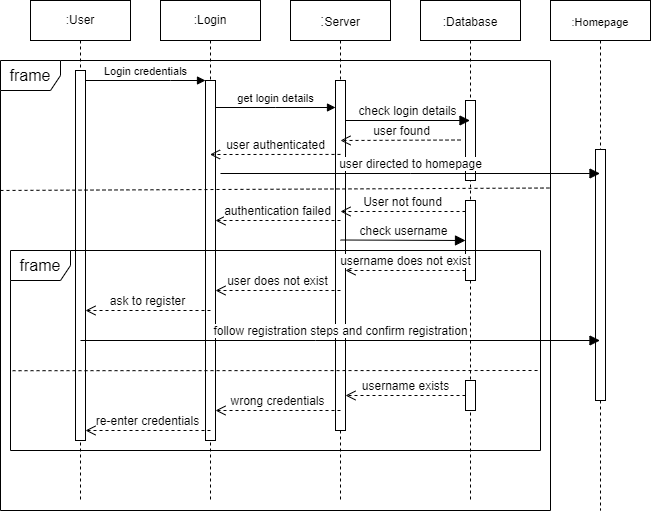

The diagram above was exported from draw.io. Its source (the exported page's mxGraphModel, read from the mxfile embedded in the PNG):
<mxGraphModel dx="1048" dy="631" grid="1" gridSize="10" guides="1" tooltips="1" connect="1" arrows="1" fold="1" page="1" pageScale="1" pageWidth="850" pageHeight="1100" math="0" shadow="0">
  <root>
    <mxCell id="0" />
    <mxCell id="1" parent="0" />
    <mxCell id="aM9ryv3xv72pqoxQDRHE-1" value=":User" style="shape=umlLifeline;perimeter=lifelinePerimeter;whiteSpace=wrap;html=1;container=0;dropTarget=0;collapsible=0;recursiveResize=0;outlineConnect=0;portConstraint=eastwest;newEdgeStyle={&quot;edgeStyle&quot;:&quot;elbowEdgeStyle&quot;,&quot;elbow&quot;:&quot;vertical&quot;,&quot;curved&quot;:0,&quot;rounded&quot;:0};" parent="1" vertex="1">
      <mxGeometry x="40" y="40" width="100" height="500" as="geometry" />
    </mxCell>
    <mxCell id="aM9ryv3xv72pqoxQDRHE-2" value="" style="html=1;points=[];perimeter=orthogonalPerimeter;outlineConnect=0;targetShapes=umlLifeline;portConstraint=eastwest;newEdgeStyle={&quot;edgeStyle&quot;:&quot;elbowEdgeStyle&quot;,&quot;elbow&quot;:&quot;vertical&quot;,&quot;curved&quot;:0,&quot;rounded&quot;:0};" parent="aM9ryv3xv72pqoxQDRHE-1" vertex="1">
      <mxGeometry x="45" y="70" width="10" height="370" as="geometry" />
    </mxCell>
    <mxCell id="aM9ryv3xv72pqoxQDRHE-5" value=":Login" style="shape=umlLifeline;perimeter=lifelinePerimeter;whiteSpace=wrap;html=1;container=0;dropTarget=0;collapsible=0;recursiveResize=0;outlineConnect=0;portConstraint=eastwest;newEdgeStyle={&quot;edgeStyle&quot;:&quot;elbowEdgeStyle&quot;,&quot;elbow&quot;:&quot;vertical&quot;,&quot;curved&quot;:0,&quot;rounded&quot;:0};" parent="1" vertex="1">
      <mxGeometry x="170" y="40" width="100" height="500" as="geometry" />
    </mxCell>
    <mxCell id="aM9ryv3xv72pqoxQDRHE-6" value="" style="html=1;points=[];perimeter=orthogonalPerimeter;outlineConnect=0;targetShapes=umlLifeline;portConstraint=eastwest;newEdgeStyle={&quot;edgeStyle&quot;:&quot;elbowEdgeStyle&quot;,&quot;elbow&quot;:&quot;vertical&quot;,&quot;curved&quot;:0,&quot;rounded&quot;:0};" parent="aM9ryv3xv72pqoxQDRHE-5" vertex="1">
      <mxGeometry x="45" y="80" width="10" height="360" as="geometry" />
    </mxCell>
    <mxCell id="aM9ryv3xv72pqoxQDRHE-7" value="Login credentials" style="html=1;verticalAlign=bottom;endArrow=block;edgeStyle=elbowEdgeStyle;elbow=vertical;curved=0;rounded=0;" parent="1" source="aM9ryv3xv72pqoxQDRHE-2" target="aM9ryv3xv72pqoxQDRHE-6" edge="1">
      <mxGeometry relative="1" as="geometry">
        <mxPoint x="195" y="130" as="sourcePoint" />
        <Array as="points">
          <mxPoint x="180" y="120" />
        </Array>
      </mxGeometry>
    </mxCell>
    <mxCell id="aM9ryv3xv72pqoxQDRHE-9" value="get login details" style="html=1;verticalAlign=bottom;endArrow=block;edgeStyle=elbowEdgeStyle;elbow=vertical;curved=0;rounded=0;" parent="1" target="QfHZDbEyzB1XwbqC7nEc-4" edge="1">
      <mxGeometry relative="1" as="geometry">
        <mxPoint x="225" y="147" as="sourcePoint" />
        <Array as="points" />
        <mxPoint x="349.5" y="147" as="targetPoint" />
      </mxGeometry>
    </mxCell>
    <mxCell id="QfHZDbEyzB1XwbqC7nEc-1" value=":&lt;font style=&quot;font-size: 12px;&quot;&gt;Server&lt;/font&gt;" style="shape=umlLifeline;perimeter=lifelinePerimeter;whiteSpace=wrap;html=1;container=1;dropTarget=0;collapsible=0;recursiveResize=0;outlineConnect=0;portConstraint=eastwest;newEdgeStyle={&quot;edgeStyle&quot;:&quot;elbowEdgeStyle&quot;,&quot;elbow&quot;:&quot;vertical&quot;,&quot;curved&quot;:0,&quot;rounded&quot;:0};fontSize=16;" vertex="1" parent="1">
      <mxGeometry x="300" y="40" width="100" height="500" as="geometry" />
    </mxCell>
    <mxCell id="QfHZDbEyzB1XwbqC7nEc-4" value="" style="html=1;points=[];perimeter=orthogonalPerimeter;outlineConnect=0;targetShapes=umlLifeline;portConstraint=eastwest;newEdgeStyle={&quot;edgeStyle&quot;:&quot;elbowEdgeStyle&quot;,&quot;elbow&quot;:&quot;vertical&quot;,&quot;curved&quot;:0,&quot;rounded&quot;:0};fontSize=16;" vertex="1" parent="QfHZDbEyzB1XwbqC7nEc-1">
      <mxGeometry x="45" y="80" width="10" height="350" as="geometry" />
    </mxCell>
    <mxCell id="QfHZDbEyzB1XwbqC7nEc-2" value="&lt;font style=&quot;font-size: 12px;&quot;&gt;:Database&lt;/font&gt;" style="shape=umlLifeline;perimeter=lifelinePerimeter;whiteSpace=wrap;html=1;container=1;dropTarget=0;collapsible=0;recursiveResize=0;outlineConnect=0;portConstraint=eastwest;newEdgeStyle={&quot;edgeStyle&quot;:&quot;elbowEdgeStyle&quot;,&quot;elbow&quot;:&quot;vertical&quot;,&quot;curved&quot;:0,&quot;rounded&quot;:0};fontSize=16;" vertex="1" parent="1">
      <mxGeometry x="430" y="40" width="100" height="500" as="geometry" />
    </mxCell>
    <mxCell id="QfHZDbEyzB1XwbqC7nEc-5" value="" style="html=1;points=[];perimeter=orthogonalPerimeter;outlineConnect=0;targetShapes=umlLifeline;portConstraint=eastwest;newEdgeStyle={&quot;edgeStyle&quot;:&quot;elbowEdgeStyle&quot;,&quot;elbow&quot;:&quot;vertical&quot;,&quot;curved&quot;:0,&quot;rounded&quot;:0};fontSize=16;" vertex="1" parent="QfHZDbEyzB1XwbqC7nEc-2">
      <mxGeometry x="45" y="100" width="10" height="80" as="geometry" />
    </mxCell>
    <mxCell id="QfHZDbEyzB1XwbqC7nEc-3" value="&lt;font style=&quot;font-size: 11px;&quot;&gt;:Homepage&lt;/font&gt;" style="shape=umlLifeline;perimeter=lifelinePerimeter;whiteSpace=wrap;html=1;container=1;dropTarget=0;collapsible=0;recursiveResize=0;outlineConnect=0;portConstraint=eastwest;newEdgeStyle={&quot;edgeStyle&quot;:&quot;elbowEdgeStyle&quot;,&quot;elbow&quot;:&quot;vertical&quot;,&quot;curved&quot;:0,&quot;rounded&quot;:0};fontSize=16;" vertex="1" parent="1">
      <mxGeometry x="560" y="40" width="100" height="510" as="geometry" />
    </mxCell>
    <mxCell id="QfHZDbEyzB1XwbqC7nEc-6" value="" style="html=1;points=[];perimeter=orthogonalPerimeter;outlineConnect=0;targetShapes=umlLifeline;portConstraint=eastwest;newEdgeStyle={&quot;edgeStyle&quot;:&quot;elbowEdgeStyle&quot;,&quot;elbow&quot;:&quot;vertical&quot;,&quot;curved&quot;:0,&quot;rounded&quot;:0};fontSize=16;" vertex="1" parent="QfHZDbEyzB1XwbqC7nEc-3">
      <mxGeometry x="45" y="149" width="10" height="251" as="geometry" />
    </mxCell>
    <mxCell id="QfHZDbEyzB1XwbqC7nEc-8" value="check login details" style="html=1;verticalAlign=bottom;endArrow=block;edgeStyle=elbowEdgeStyle;elbow=vertical;curved=0;rounded=0;fontSize=12;startSize=8;endSize=8;" edge="1" parent="1" target="QfHZDbEyzB1XwbqC7nEc-2">
      <mxGeometry width="80" relative="1" as="geometry">
        <mxPoint x="355" y="160" as="sourcePoint" />
        <mxPoint x="425" y="160" as="targetPoint" />
      </mxGeometry>
    </mxCell>
    <mxCell id="QfHZDbEyzB1XwbqC7nEc-9" value="user found" style="html=1;verticalAlign=bottom;endArrow=open;dashed=1;endSize=8;edgeStyle=elbowEdgeStyle;elbow=vertical;curved=0;rounded=0;fontSize=12;" edge="1" parent="1">
      <mxGeometry relative="1" as="geometry">
        <mxPoint x="470" y="179.5" as="sourcePoint" />
        <mxPoint x="350" y="180" as="targetPoint" />
      </mxGeometry>
    </mxCell>
    <mxCell id="QfHZDbEyzB1XwbqC7nEc-10" value="user authenticated" style="html=1;verticalAlign=bottom;endArrow=open;dashed=1;endSize=8;edgeStyle=elbowEdgeStyle;elbow=vertical;curved=0;rounded=0;fontSize=12;exitX=0.5;exitY=0.529;exitDx=0;exitDy=0;exitPerimeter=0;" edge="1" parent="1">
      <mxGeometry relative="1" as="geometry">
        <mxPoint x="350" y="193.93000000000006" as="sourcePoint" />
        <mxPoint x="219.5" y="194" as="targetPoint" />
      </mxGeometry>
    </mxCell>
    <mxCell id="QfHZDbEyzB1XwbqC7nEc-11" value="user directed to homepage" style="html=1;verticalAlign=bottom;endArrow=block;edgeStyle=elbowEdgeStyle;elbow=vertical;curved=0;rounded=0;fontSize=12;startSize=8;endSize=8;" edge="1" parent="1">
      <mxGeometry width="80" relative="1" as="geometry">
        <mxPoint x="230" y="213" as="sourcePoint" />
        <mxPoint x="609.5" y="213" as="targetPoint" />
      </mxGeometry>
    </mxCell>
    <mxCell id="QfHZDbEyzB1XwbqC7nEc-12" value="frame" style="shape=umlFrame;whiteSpace=wrap;html=1;pointerEvents=0;fontSize=16;" vertex="1" parent="1">
      <mxGeometry x="10" y="100" width="550" height="450" as="geometry" />
    </mxCell>
    <mxCell id="QfHZDbEyzB1XwbqC7nEc-14" value="" style="endArrow=none;dashed=1;html=1;rounded=0;fontSize=12;startSize=8;endSize=8;curved=1;entryX=-0.004;entryY=0.523;entryDx=0;entryDy=0;entryPerimeter=0;exitX=0.998;exitY=0.521;exitDx=0;exitDy=0;exitPerimeter=0;" edge="1" parent="1">
      <mxGeometry width="50" height="50" relative="1" as="geometry">
        <mxPoint x="558.9000000000001" y="227.51" as="sourcePoint" />
        <mxPoint x="9.960000000000036" y="229.97000000000003" as="targetPoint" />
      </mxGeometry>
    </mxCell>
    <mxCell id="QfHZDbEyzB1XwbqC7nEc-15" value="User not found" style="html=1;verticalAlign=bottom;endArrow=open;dashed=1;endSize=8;edgeStyle=elbowEdgeStyle;elbow=vertical;curved=0;rounded=0;fontSize=12;" edge="1" parent="1" source="QfHZDbEyzB1XwbqC7nEc-17">
      <mxGeometry relative="1" as="geometry">
        <mxPoint x="440" y="251" as="sourcePoint" />
        <mxPoint x="350" y="251" as="targetPoint" />
      </mxGeometry>
    </mxCell>
    <mxCell id="QfHZDbEyzB1XwbqC7nEc-17" value="" style="html=1;points=[];perimeter=orthogonalPerimeter;outlineConnect=0;targetShapes=umlLifeline;portConstraint=eastwest;newEdgeStyle={&quot;edgeStyle&quot;:&quot;elbowEdgeStyle&quot;,&quot;elbow&quot;:&quot;vertical&quot;,&quot;curved&quot;:0,&quot;rounded&quot;:0};fontSize=16;" vertex="1" parent="1">
      <mxGeometry x="475" y="240" width="10" height="80" as="geometry" />
    </mxCell>
    <mxCell id="QfHZDbEyzB1XwbqC7nEc-18" value="authentication failed" style="html=1;verticalAlign=bottom;endArrow=open;dashed=1;endSize=8;edgeStyle=elbowEdgeStyle;elbow=vertical;curved=0;rounded=0;fontSize=12;" edge="1" parent="1" target="aM9ryv3xv72pqoxQDRHE-6">
      <mxGeometry relative="1" as="geometry">
        <mxPoint x="350" y="260" as="sourcePoint" />
        <mxPoint x="270" y="260" as="targetPoint" />
      </mxGeometry>
    </mxCell>
    <mxCell id="QfHZDbEyzB1XwbqC7nEc-19" value="check username" style="html=1;verticalAlign=bottom;endArrow=block;edgeStyle=elbowEdgeStyle;elbow=vertical;curved=0;rounded=0;fontSize=12;startSize=8;endSize=8;" edge="1" parent="1" target="QfHZDbEyzB1XwbqC7nEc-17">
      <mxGeometry width="80" relative="1" as="geometry">
        <mxPoint x="350" y="279.5" as="sourcePoint" />
        <mxPoint x="430" y="279.5" as="targetPoint" />
      </mxGeometry>
    </mxCell>
    <mxCell id="QfHZDbEyzB1XwbqC7nEc-20" value="frame" style="shape=umlFrame;whiteSpace=wrap;html=1;pointerEvents=0;fontSize=16;" vertex="1" parent="1">
      <mxGeometry x="20" y="290" width="530" height="200" as="geometry" />
    </mxCell>
    <mxCell id="QfHZDbEyzB1XwbqC7nEc-22" value="username does not exist" style="html=1;verticalAlign=bottom;endArrow=open;dashed=1;endSize=8;edgeStyle=elbowEdgeStyle;elbow=vertical;curved=0;rounded=0;fontSize=12;" edge="1" parent="1" target="QfHZDbEyzB1XwbqC7nEc-4">
      <mxGeometry relative="1" as="geometry">
        <mxPoint x="475" y="310" as="sourcePoint" />
        <mxPoint x="395" y="310" as="targetPoint" />
      </mxGeometry>
    </mxCell>
    <mxCell id="QfHZDbEyzB1XwbqC7nEc-23" value="user does not exist" style="html=1;verticalAlign=bottom;endArrow=open;dashed=1;endSize=8;edgeStyle=elbowEdgeStyle;elbow=vertical;curved=0;rounded=0;fontSize=12;" edge="1" parent="1" target="aM9ryv3xv72pqoxQDRHE-6">
      <mxGeometry relative="1" as="geometry">
        <mxPoint x="350" y="330" as="sourcePoint" />
        <mxPoint x="270" y="330" as="targetPoint" />
      </mxGeometry>
    </mxCell>
    <mxCell id="QfHZDbEyzB1XwbqC7nEc-24" value="ask to register" style="html=1;verticalAlign=bottom;endArrow=open;dashed=1;endSize=8;edgeStyle=elbowEdgeStyle;elbow=vertical;curved=0;rounded=0;fontSize=12;" edge="1" parent="1" target="aM9ryv3xv72pqoxQDRHE-2">
      <mxGeometry relative="1" as="geometry">
        <mxPoint x="220" y="350" as="sourcePoint" />
        <mxPoint x="140" y="350" as="targetPoint" />
      </mxGeometry>
    </mxCell>
    <mxCell id="QfHZDbEyzB1XwbqC7nEc-25" value="follow registration steps and confirm registration" style="html=1;verticalAlign=bottom;endArrow=block;edgeStyle=elbowEdgeStyle;elbow=vertical;curved=0;rounded=0;fontSize=12;startSize=8;endSize=8;" edge="1" parent="1" target="QfHZDbEyzB1XwbqC7nEc-3">
      <mxGeometry width="80" relative="1" as="geometry">
        <mxPoint x="90" y="380" as="sourcePoint" />
        <mxPoint x="180" y="380" as="targetPoint" />
      </mxGeometry>
    </mxCell>
    <mxCell id="QfHZDbEyzB1XwbqC7nEc-26" value="" style="endArrow=none;dashed=1;html=1;rounded=0;fontSize=12;startSize=8;endSize=8;curved=1;exitX=0.004;exitY=0.601;exitDx=0;exitDy=0;exitPerimeter=0;entryX=1;entryY=0.6;entryDx=0;entryDy=0;entryPerimeter=0;" edge="1" parent="1" source="QfHZDbEyzB1XwbqC7nEc-20" target="QfHZDbEyzB1XwbqC7nEc-20">
      <mxGeometry width="50" height="50" relative="1" as="geometry">
        <mxPoint x="220" y="460" as="sourcePoint" />
        <mxPoint x="270" y="410" as="targetPoint" />
      </mxGeometry>
    </mxCell>
    <mxCell id="QfHZDbEyzB1XwbqC7nEc-27" value="" style="html=1;points=[];perimeter=orthogonalPerimeter;outlineConnect=0;targetShapes=umlLifeline;portConstraint=eastwest;newEdgeStyle={&quot;edgeStyle&quot;:&quot;elbowEdgeStyle&quot;,&quot;elbow&quot;:&quot;vertical&quot;,&quot;curved&quot;:0,&quot;rounded&quot;:0};fontSize=16;" vertex="1" parent="1">
      <mxGeometry x="475" y="420" width="10" height="30" as="geometry" />
    </mxCell>
    <mxCell id="QfHZDbEyzB1XwbqC7nEc-28" value="username exists" style="html=1;verticalAlign=bottom;endArrow=open;dashed=1;endSize=8;edgeStyle=elbowEdgeStyle;elbow=vertical;curved=0;rounded=0;fontSize=12;" edge="1" parent="1" source="QfHZDbEyzB1XwbqC7nEc-27" target="QfHZDbEyzB1XwbqC7nEc-4">
      <mxGeometry relative="1" as="geometry">
        <mxPoint x="460" y="434.5" as="sourcePoint" />
        <mxPoint x="380" y="434.5" as="targetPoint" />
      </mxGeometry>
    </mxCell>
    <mxCell id="QfHZDbEyzB1XwbqC7nEc-29" value="wrong credentials" style="html=1;verticalAlign=bottom;endArrow=open;dashed=1;endSize=8;edgeStyle=elbowEdgeStyle;elbow=vertical;curved=0;rounded=0;fontSize=12;" edge="1" parent="1" target="aM9ryv3xv72pqoxQDRHE-6">
      <mxGeometry relative="1" as="geometry">
        <mxPoint x="350" y="450" as="sourcePoint" />
        <mxPoint x="270" y="450" as="targetPoint" />
      </mxGeometry>
    </mxCell>
    <mxCell id="QfHZDbEyzB1XwbqC7nEc-30" value="re-enter credentials" style="html=1;verticalAlign=bottom;endArrow=open;dashed=1;endSize=8;edgeStyle=elbowEdgeStyle;elbow=vertical;curved=0;rounded=0;fontSize=12;" edge="1" parent="1" target="aM9ryv3xv72pqoxQDRHE-2">
      <mxGeometry relative="1" as="geometry">
        <mxPoint x="220" y="470" as="sourcePoint" />
        <mxPoint x="140" y="470" as="targetPoint" />
      </mxGeometry>
    </mxCell>
  </root>
</mxGraphModel>